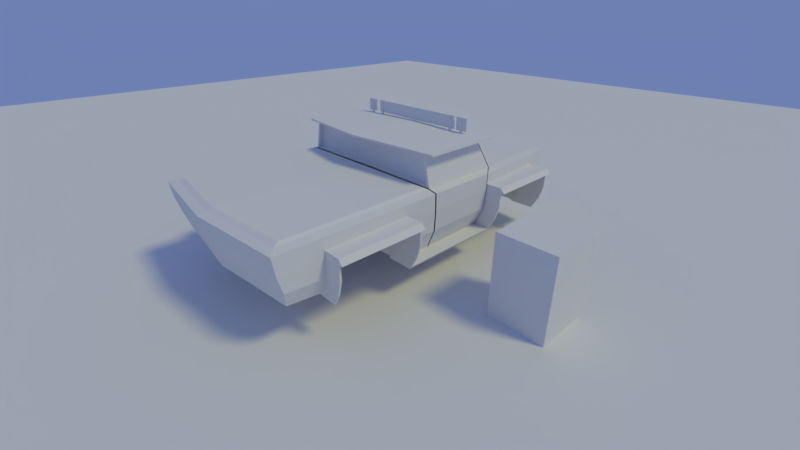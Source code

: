# Source: default_template_model_cars.blend  (saved by Blender 2.79.0; exported with 4.5.12 LTS)
import bpy
from mathutils import Matrix  # noqa: F401  (used for matrix-valued properties, if any)

bpy.ops.wm.read_factory_settings(use_empty=True)
scene = bpy.context.scene
scene.name = 'Scene'

# ---- collections
col_collection_1 = bpy.data.collections.new('Collection 1'); scene.collection.children.link(col_collection_1)

# ---- materials (node trees are filled in below, after node groups)
mat_material = bpy.data.materials.new('Material')
mat_material.alpha_threshold = 0.0
mat_material.use_transparent_shadow = False
mat_material.roughness = 0.5
mat_material.line_color = (0.0, 0.0, 0.0, 1.0)

# ---- material node trees

# ---- world
world_world = bpy.data.worlds.new('World'); scene.world = world_world
world_world.color = (0.1544, 0.2171, 0.448)
world_world.use_sun_shadow = False
world_world.sun_shadow_jitter_overblur = 0.0
world_world.cycles.sampling_method = 'MANUAL'

# ---- cameras
cam_camera = bpy.data.cameras.new('Camera')
cam_camera.clip_end = 100.0
cam_camera.lens = 18.0
cam_camera.sensor_width = 32.0
cam_camera.sensor_height = 18.0
cam_camera.ortho_scale = 7.314
cam_camera.dof.focus_distance = 0.0
cam_camera.dof.aperture_fstop = 128.0

# ---- lights
light_lamp = bpy.data.lights.new('Lamp', 'SUN')
light_lamp.color = (1.0, 0.9293, 0.3877)
light_lamp.transmission_factor = 0.0
light_lamp.cutoff_distance = 30.0
light_lamp.angle = 0.1993
light_lamp.energy = 1.0
light_lamp.shadow_buffer_clip_start = 1.001
light_lamp.shadow_soft_size = 0.1
light_lamp.shadow_cascade_max_distance = 1000.0

# ---- meshes
me_cube_003 = bpy.data.meshes.new('Cube.003')
me_cube_003.from_pydata([(-1.212, -0.0048, -0.1053), (-1.212, -0.0048, 0.179), (-1.212, 0.03058, 0.179), (-1.212, 0.03058, -0.1053), (-1.139, -0.02739, 0.1053), (-1.139, -0.02739, -0.179), (-1.139, 0.001605, 0.1053), (-1.139, 0.001605, -0.179), (0.0, -0.0048, -0.1053), (0.0, -0.0048, 0.179), (0.0, 0.03058, -0.1053), (0.0, 0.03058, 0.179), (-1.084, -0.02739, -0.179), (-1.084, -0.02739, 0.1053), (-1.084, 0.001605, -0.179), (-1.084, 0.001605, 0.1053)], [], [(1, 2, 3, 0), (9, 11, 2, 1), (12, 5, 7, 14), (0, 8, 9, 1), (5, 4, 6, 7), (0, 3, 10, 8), (4, 5, 12, 13), (3, 2, 11, 10), (12, 14, 15, 13), (4, 13, 15, 6), (7, 6, 15, 14)])
me_cube_003.use_remesh_preserve_volume = False
me_cube_003.use_remesh_preserve_attributes = False
me_cube_003.use_mirror_vertex_groups = False
me_cube_003.update()
me_cube_005 = bpy.data.meshes.new('Cube.005')
me_cube_005.from_pydata([(-1.715, 3.603, -0.6845), (-1.431, 3.603, -0.6845), (-1.715, 3.603, -0.4002), (-1.431, 3.603, -0.4002), (-1.715, 3.638, -0.4002), (-1.715, 3.638, -0.6845), (-1.431, 3.638, -0.6845), (-1.431, 3.638, -0.4002), (-1.543, 3.609, -0.474), (-1.543, 3.609, -0.7583), (-1.603, 3.609, -0.7583), (-1.603, 3.609, -0.474), (-1.543, 3.58, -0.474), (-1.543, 3.58, -0.7583), (-1.603, 3.58, -0.7583), (-1.603, 3.58, -0.474)], [], [(5, 4, 7, 6), (1, 6, 7, 3), (2, 4, 5, 0), (3, 7, 4, 2), (0, 5, 6, 1), (13, 12, 15, 14), (8, 11, 15, 12), (10, 9, 13, 14), (11, 10, 14, 15), (9, 8, 12, 13), (2, 0, 1, 3), (8, 9, 10, 11)])
me_cube_005.use_remesh_preserve_volume = False
me_cube_005.use_remesh_preserve_attributes = False
me_cube_005.use_mirror_vertex_groups = False
me_cube_005.update()
me_cube_002 = bpy.data.meshes.new('Cube.002')
me_cube_002.from_pydata([(-1.715, 3.603, -0.6845), (-1.431, 3.603, -0.6845), (-1.715, 3.603, -0.4002), (-1.431, 3.603, -0.4002), (-1.715, 3.638, -0.4002), (-1.715, 3.638, -0.6845), (-1.431, 3.638, -0.6845), (-1.431, 3.638, -0.4002), (-1.603, 3.58, -0.474), (-1.603, 3.58, -0.7583), (-1.543, 3.58, -0.7583), (-1.543, 3.58, -0.474), (-1.603, 3.609, -0.474), (-1.603, 3.609, -0.7583), (-1.543, 3.609, -0.7583), (-1.543, 3.609, -0.474)], [], [(5, 4, 7, 6), (1, 6, 7, 3), (2, 4, 5, 0), (3, 7, 4, 2), (0, 5, 6, 1), (13, 12, 15, 14), (8, 11, 15, 12), (10, 9, 13, 14), (11, 10, 14, 15), (9, 8, 12, 13)])
me_cube_002.use_remesh_preserve_volume = False
me_cube_002.use_remesh_preserve_attributes = False
me_cube_002.use_mirror_vertex_groups = False
me_cube_002.update()
me_cube_001 = bpy.data.meshes.new('Cube.001')
me_cube_001.from_pydata([(-1.932, -3.793, -0.796), (-1.702, 3.347, -1.0), (-2.112, -4.024, 0.2739), (-1.933, 3.63, 0.2739), (0.0, 3.54, -1.0), (0.0, -4.01, -0.796), (0.0, -4.251, 0.2951), (0.0, 3.836, 0.2951), (-0.8309, 3.44, -1.0), (-1.057, -4.135, 0.2832), (-0.9575, -3.899, -0.796), (-0.9583, 3.73, 0.2832), (-1.933, 3.583, -0.0821), (-2.112, -3.977, -0.0821), (0.0, 3.787, -0.0821), (0.0, -4.202, -0.0821), (-0.9583, 3.682, -0.0821), (-1.057, -4.087, -0.0821), (-1.881, -0.4205, -1.0), (-2.112, -0.4759, 0.2739), (-2.112, 1.158, 0.2739), (0.0, -0.4783, 1.045), (0.0, 1.261, -1.0), (0.0, -0.473, -1.0), (-0.942, 1.151, -1.0), (-0.9292, -0.4621, -1.0), (-1.72, -0.4783, 0.9584), (-2.112, -0.4668, -0.0821), (-2.112, 1.154, -0.0821), (-1.92, -3.862, 0.3107), (-1.741, 3.479, 0.3107), (0.0, -4.082, 0.3319), (0.0, 3.678, 0.3319), (-0.9841, -3.97, 0.32), (-0.8859, 3.576, 0.32), (-1.847, -0.4783, 0.3535), (-1.757, 1.434, 0.3509), (0.0, 1.616, 0.3418), (-0.9586, 1.534, 0.3616), (-2.011, 2.701, 0.2739), (-1.983, 2.995, -0.0821), (-1.733, 2.996, -1.0), (0.0, 3.173, -1.0), (-0.8856, 2.998, -1.0), (-1.813, 2.664, 0.3107), (0.0, 2.885, 0.3418), (-0.9252, 2.473, 0.3217), (-0.9124, 1.556, 0.3674), (0.0, 1.617, 0.4026), (0.0, 2.773, 0.386), (-0.8776, 2.361, 0.3659), (-0.8862, 1.18, 0.9881), (-0.8842, -0.4783, 0.9847), (0.0, -0.4783, 0.3332), (-0.9616, -0.4783, 0.357), (-2.023, 1.316, 0.9921), (0.0, -0.8347, 1.045), (0.0, 1.454, 1.024), (-0.8793, 1.385, 1.014), (-0.8793, -0.7027, 1.023), (-1.633, 1.131, 0.966), (0.0, 1.218, 1.046), (-2.023, -0.5265, 0.9921), (-0.8857, -0.4781, 1.066), (0.0, -0.583, 1.085), (-0.8857, 1.158, 1.066), (-2.023, -0.528, 1.032), (-0.8792, -0.7042, 1.063), (-2.023, 1.314, 1.032), (-0.8792, 1.384, 1.054), (0.0, -0.8362, 1.085), (0.0, 1.453, 1.064), (-1.771, -0.329, 1.04), (-1.771, 1.099, 1.04), (0.0, 1.216, 1.085), (0.0, -2.197, -1.0), (-0.9938, -2.137, -1.0), (-2.112, -2.25, 0.2739), (-2.112, -2.222, -0.0821), (-1.918, -2.095, 0.3142), (-0.9828, -3.858, 0.3636), (-1.861, -3.757, 0.3543), (0.0, -3.963, 0.3755), (-1.859, -2.099, 0.3576), (-0.9634, -0.6204, 0.3649), (0.0, -0.6215, 0.3767), (0.0, -0.51, 0.3176), (-0.973, -2.149, 0.3643), (0.0, -2.202, 0.3761), (-0.8831, -0.4783, 1.02), (-0.9632, -0.4783, 0.3214), (0.0, -0.4783, 1.008), (0.0, -0.4783, 0.3681), (-1.907, -0.4379, 0.357), (-1.782, -0.4379, 0.9529), (0.0, -0.3784, 0.3681), (0.0, -0.3784, 1.008), (-0.9616, -0.3784, 0.357), (-0.8842, -0.3784, 0.9847), (-1.847, -0.3784, 0.3535), (-1.72, -0.3784, 0.9584), (-0.96, 1.555, 0.3232), (0.0, 1.237, 1.007), (0.0, 1.592, 0.379), (-0.8858, 1.159, 1.026), (-1.772, 1.1, 1.0), (-1.92, 1.436, 0.3107), (-1.916, -0.4783, 0.3177), (-1.774, -0.4783, 0.9922), (-2.112, -0.5106, 0.2739), (-2.112, -0.5011, -0.0821), (-1.916, -0.51, 0.3176), (-1.881, -0.453, -1.0), (-1.857, -0.6194, 0.3608), (-2.477, -3.101, 0.04376), (-2.273, -3.101, -0.9297), (-0.9578, -0.51, 0.3176), (-1.813, -1.242, 0.04376), (-1.609, -3.101, -0.9297), (-1.813, -3.101, 0.04376), (-2.477, -1.242, -0.06795), (-2.477, -3.101, -0.06795), (-1.813, -1.242, -0.06795), (-1.813, -3.101, -0.06795), (-2.569, -1.242, -0.06795), (-2.477, -1.242, 0.04376), (-2.569, -3.101, -0.06795), (-2.273, -3.059, -0.9321), (-2.215, -1.283, -1.036), (-2.477, -3.059, -0.0902), (-2.477, -1.283, -0.0902), (-1.691, -3.059, -0.9321), (-1.634, -1.283, -1.036), (-1.895, -3.059, -0.0902), (-1.895, -1.283, -0.0902), (-2.39, -1.242, -0.7131), (-2.477, -1.242, -0.3905), (-1.726, -1.242, -0.7131), (-1.813, -1.242, -0.3905), (-1.808, -1.283, -0.7205), (-1.895, -1.283, -0.4053), (-2.39, -1.283, -0.7205), (-2.477, -1.283, -0.4053), (-2.477, -3.101, -0.3905), (-2.39, -3.101, -0.7131), (-1.895, -3.059, -0.4053), (-1.808, -3.059, -0.7205), (-1.813, -3.101, -0.3905), (-1.726, -3.101, -0.7131), (-2.477, -3.059, -0.4053), (-2.39, -3.059, -0.7205), (-1.896, 3.465, -0.541), (0.0, 3.663, -0.541), (-0.8946, 3.561, -0.541), (-2.075, -0.4437, -0.541), (-1.938, 2.99, -0.541), (0.0, -4.106, -0.439), (-1.007, -3.993, -0.439), (-2.101, -3.885, -0.439), (-2.075, -0.4771, -0.541), (-1.91, -3.079, -0.8811), (0.0, -3.159, -0.9006), (-0.9938, -3.075, -0.9006), (-2.112, -3.114, 0.2739), (-2.112, -3.077, -0.0821), (-1.919, -2.956, 0.3125), (-0.9778, -2.982, 0.364), (-1.86, -2.906, 0.356), (0.0, -3.06, 0.3758), (-2.089, -3.083, -0.4862), (-1.881, -1.259, -1.0), (0.0, -1.303, -1.0), (-0.9938, -1.271, -1.0), (-0.9676, -1.298, 0.3646), (-2.112, -1.281, 0.2739), (-2.112, -1.263, -0.0821), (-1.917, -1.212, 0.3161), (-1.858, -1.275, 0.3593), (0.0, -1.322, 0.3764), (-2.075, -1.261, -0.541), (-2.477, 1.152, 0.04376), (-2.215, 3.011, -1.036), (-1.552, 3.011, -1.036), (-1.813, 3.011, 0.04376), (-1.634, 1.194, -1.036), (-1.813, 1.152, 0.04376), (-2.477, 3.011, -0.06795), (-2.477, 1.152, -0.06795), (-1.813, 3.011, -0.06795), (-1.813, 1.152, -0.06795), (-2.569, 3.011, -0.06795), (-2.477, 3.011, 0.04376), (-2.569, 1.152, -0.06795), (-2.215, 1.194, -1.036), (-2.215, 2.969, -1.036), (-2.477, 1.194, -0.0902), (-2.477, 2.969, -0.0902), (-1.634, 2.969, -1.036), (-1.895, 1.194, -0.0902), (-1.895, 2.969, -0.0902), (-2.39, 3.011, -0.7131), (-2.477, 3.011, -0.3905), (-1.726, 3.011, -0.7131), (-1.813, 3.011, -0.3905), (-1.808, 2.969, -0.7205), (-1.895, 2.969, -0.4053), (-2.39, 2.969, -0.7205), (-2.477, 2.969, -0.4053), (-2.477, 1.152, -0.3905), (-2.39, 1.152, -0.7131), (-1.895, 1.194, -0.4053), (-1.808, 1.194, -0.7205), (-1.813, 1.152, -0.3905), (-1.726, 1.152, -0.7131), (-2.477, 1.194, -0.4053), (-2.39, 1.194, -0.7205), (-0.9938, -2.222, -0.0821), (-0.9938, -3.077, -0.0821), (-0.9907, -3.083, -0.4862), (-1.856, 1.13, -1.0), (-0.9938, -1.263, -0.0821), (-0.9747, -1.261, -0.541), (-2.112, 1.138, 0.2739), (-2.112, 1.134, -0.0821), (-1.92, 1.412, 0.3108), (-0.8857, 1.137, 1.066), (-1.771, 1.081, 1.04), (-2.023, 1.293, 0.9921), (-1.772, 1.081, 0.9999), (0.0, 1.194, 1.085), (-2.023, 1.292, 1.032), (-1.911, 1.118, 0.3514), (-1.78, 0.9641, 0.9598), (-2.072, 1.13, -0.541), (-1.856, 1.151, -1.0), (-0.9938, -2.18, -0.541), (-1.009, 1.151, -0.0821), (-2.072, 1.151, -0.541), (-0.9476, 2.996, -0.0821), (-0.9019, 2.993, -0.541), (-1.568, -1.242, -1.005), (-2.239, -1.242, -0.9914), (-0.9695, 1.149, -0.541), (-1.65, -1.283, -1.006), (-2.239, -1.283, -0.9924), (-2.242, 1.152, -0.9872), (-1.66, 1.194, -0.9883), (-1.578, 1.152, -0.9872), (-2.242, 1.194, -0.9883), (-2.094, 3.029, -1.022), (-2.094, 3.029, -0.7084), (-2.094, 3.574, -1.022), (-2.094, 3.574, -0.7084), (0.0, 3.029, -1.022), (0.0, 3.029, -0.7084), (0.0, 3.793, -1.022), (0.0, 3.793, -0.7084)], [], [(17, 9, 2, 13), (40, 39, 3, 12), (16, 11, 7, 14), (162, 161, 5, 10), (160, 162, 10, 0), (12, 3, 11, 16), (15, 6, 9, 17), (156, 15, 17, 157), (151, 12, 16, 153), (153, 16, 14, 152), (155, 40, 12, 151), (157, 17, 13, 158), (219, 24, 25, 18), (43, 42, 22, 24), (24, 22, 23, 25), (2, 9, 33, 29), (222, 19, 107, 224), (7, 11, 34, 32), (39, 20, 106, 44), (11, 3, 30, 34), (9, 6, 31, 33), (163, 2, 29, 165), (45, 46, 50, 49), (44, 106, 101, 46), (30, 44, 46, 34), (34, 46, 45, 32), (3, 39, 44, 30), (8, 4, 42, 43), (1, 8, 43, 41), (28, 20, 39, 40), (50, 47, 48, 49), (101, 37, 48, 47), (46, 101, 47, 50), (60, 51, 38, 36), (102, 103, 38, 51), (165, 29, 81, 167), (35, 54, 97, 99), (228, 108, 62, 227), (89, 59, 62, 108), (61, 104, 58, 57), (104, 105, 55, 58), (21, 56, 59, 89), (225, 226, 72, 63), (229, 225, 63, 64), (226, 230, 66, 72), (63, 72, 66, 67), (74, 71, 69, 65), (65, 69, 68, 73), (64, 63, 67, 70), (58, 69, 71, 57), (227, 230, 68, 55), (104, 105, 73, 65), (62, 59, 67, 66), (55, 68, 69, 58), (61, 104, 65, 74), (59, 56, 70, 67), (52, 26, 100, 98), (231, 93, 94, 232), (29, 33, 80, 81), (174, 77, 79, 176), (164, 163, 77, 78), (172, 171, 75, 76), (111, 113, 84, 116), (167, 166, 87, 83), (166, 168, 88, 87), (176, 79, 83, 177), (33, 31, 82, 80), (52, 91, 21, 89), (92, 54, 90, 53), (97, 95, 96, 98), (54, 35, 107, 90), (35, 26, 108, 107), (26, 52, 89, 108), (99, 97, 98, 100), (54, 92, 95, 97), (26, 35, 99, 100), (91, 52, 98, 96), (60, 36, 106, 105), (38, 103, 37, 101), (36, 38, 101, 106), (102, 51, 104, 61), (51, 60, 105, 104), (94, 93, 107, 108), (232, 94, 108, 228), (116, 84, 85, 86), (177, 173, 84, 113), (173, 178, 85, 84), (143, 121, 129, 149), (175, 174, 109, 110), (179, 175, 110, 159), (244, 128, 132, 243), (144, 115, 118, 148), (120, 125, 117, 122), (125, 114, 119, 117), (136, 135, 141, 142), (136, 120, 122, 138), (114, 121, 123, 119), (119, 123, 122, 117), (121, 114, 126), (114, 125, 124, 126), (125, 120, 124), (120, 121, 126, 124), (120, 136, 142, 130), (149, 129, 133, 145), (241, 128, 244), (121, 120, 130, 129), (241, 135, 137, 240), (135, 136, 138, 137), (130, 142, 140, 134), (142, 141, 139, 140), (127, 150, 146, 131), (150, 149, 145, 146), (121, 143, 147, 123), (143, 144, 148, 147), (115, 144, 150, 127), (144, 143, 149, 150), (41, 155, 151, 1), (8, 153, 152, 4), (1, 151, 153, 8), (170, 179, 159, 112), (10, 157, 158, 0), (5, 156, 157, 10), (0, 158, 169, 160), (80, 82, 168, 166), (81, 80, 166, 167), (158, 13, 164, 169), (13, 2, 163, 164), (79, 165, 167, 83), (77, 163, 165, 79), (76, 75, 161, 162), (78, 77, 174, 175), (87, 88, 178, 173), (83, 87, 173, 177), (111, 176, 177, 113), (25, 23, 171, 172), (112, 25, 172, 170), (109, 174, 176, 111), (208, 187, 195, 214), (206, 194, 197, 204), (245, 193, 128, 241), (186, 191, 183, 188), (191, 180, 185, 183), (201, 200, 206, 207), (201, 186, 188, 203), (180, 187, 189, 185), (185, 189, 188, 183), (187, 180, 192), (180, 191, 190, 192), (191, 186, 190), (186, 187, 192, 190), (186, 201, 207, 196), (214, 195, 198, 210), (200, 181, 194, 206), (187, 186, 196, 195), (181, 200, 202, 182), (200, 201, 203, 202), (196, 207, 205, 199), (207, 206, 204, 205), (248, 215, 211, 246), (215, 214, 210, 211), (187, 208, 212, 189), (208, 209, 213, 212), (245, 209, 215, 248), (209, 208, 214, 215), (179, 170, 172, 221), (164, 78, 216, 217), (160, 169, 218, 162), (175, 179, 221, 220), (169, 164, 217, 218), (78, 175, 220, 216), (18, 154, 233, 219), (93, 231, 224, 107), (62, 66, 230, 227), (73, 68, 230, 226), (74, 65, 225, 229), (65, 73, 226, 225), (105, 228, 227, 55), (27, 19, 222, 223), (154, 27, 223, 233), (228, 224, 231, 232), (221, 235, 216, 220), (172, 76, 235, 221), (76, 162, 218, 235), (216, 235, 218, 217), (135, 241, 244, 141), (28, 40, 238, 236), (40, 155, 239, 238), (236, 238, 239, 242), (43, 24, 242, 239), (234, 237, 242, 24), (141, 244, 243, 139), (237, 28, 236, 242), (155, 41, 43, 239), (193, 245, 248), (193, 248, 246, 184), (209, 245, 247, 213), (247, 245, 241, 240), (193, 184, 132, 128), (249, 250, 252, 251), (251, 252, 256, 255), (251, 255, 253, 249), (256, 252, 250, 254)])
me_cube_001.use_remesh_preserve_volume = False
me_cube_001.use_remesh_preserve_attributes = False
me_cube_001.use_mirror_vertex_groups = False
me_cube_001.update()
me_plane = bpy.data.meshes.new('Plane')
me_plane.from_pydata([(-26.75, -26.75, 0.0), (26.75, -26.75, 0.0), (-26.75, 26.75, 0.0), (26.75, 26.75, 0.0)], [], [(0, 1, 3, 2)])
me_plane.use_remesh_preserve_volume = False
me_plane.use_remesh_preserve_attributes = False
me_plane.use_mirror_vertex_groups = False
me_plane.update()
me_cube = bpy.data.meshes.new('Cube')
me_cube.from_pydata([(0.6, 0.6, 0.0), (0.6, -0.6, 0.0), (-0.6, -0.6, 0.0), (-0.6, 0.6, 0.0), (0.6, 0.6, 1.0), (0.6, -0.6, 1.0), (-0.6, -0.6, 1.0), (-0.6, 0.6, 1.0)], [], [(0, 1, 2, 3), (4, 7, 6, 5), (0, 4, 5, 1), (1, 5, 6, 2), (2, 6, 7, 3), (4, 0, 3, 7)])
me_cube.materials.append(mat_material)
me_cube.use_remesh_preserve_volume = False
me_cube.use_remesh_preserve_attributes = False
me_cube.use_mirror_vertex_groups = False
me_cube.update()

# ---- objects
ob_greatfarol_006 = bpy.data.objects.new('greatfarol.006', me_cube_003)
ob_greatfarol_005 = bpy.data.objects.new('greatfarol.005', me_cube_005)
ob_greatfarol_004 = bpy.data.objects.new('greatfarol.004', me_cube_005)
ob_greatfarol_003 = bpy.data.objects.new('greatfarol.003', me_cube_002)
ob_greatfarol_002 = bpy.data.objects.new('greatfarol.002', me_cube_002)
ob_greatfarol_001 = bpy.data.objects.new('greatfarol.001', me_cube_002)
ob_greatfarol = bpy.data.objects.new('greatfarol', me_cube_002)
ob_empty = bpy.data.objects.new('Empty', None)
ob_cube = bpy.data.objects.new('Cube', me_cube_001)
ob_ground = bpy.data.objects.new('ground', me_plane)
ob_player180cm = bpy.data.objects.new('player180cm', me_cube)
ob_sun = bpy.data.objects.new('Sun', light_lamp)
ob_camera = bpy.data.objects.new('Camera', cam_camera)

# ---- transforms, parenting, visibility, modifiers, constraints
ob_greatfarol_006.location = (0.0, 1.01, 2.95)
ob_greatfarol_006.lineart.crease_threshold = 0.0
_m = ob_greatfarol_006.modifiers.new('Mirror', 'MIRROR')
_m.use_clip = True
ob_greatfarol_005.location = (2.986, -2.59, 3.525)
ob_greatfarol_005.lineart.crease_threshold = 0.0
ob_greatfarol_004.location = (0.09648, -2.59, 3.525)
ob_greatfarol_004.lineart.crease_threshold = 0.0
ob_greatfarol_003.location = (0.7965, 0.03884, 1.74)
ob_greatfarol_003.lineart.crease_threshold = 0.0
ob_greatfarol_002.location = (2.286, 0.03884, 1.74)
ob_greatfarol_002.lineart.crease_threshold = 0.0
ob_greatfarol_001.location = (3.15, 0.0, 1.74)
ob_greatfarol_001.lineart.crease_threshold = 0.0
ob_greatfarol.location = (0.0, 0.0, 1.74)
ob_greatfarol.lineart.crease_threshold = 0.0
ob_empty.location = (-2.005, -2.171, 0.7131)
ob_empty.rotation_euler = (0.0, 0.0, 1.571)
ob_empty.empty_display_type = 'CIRCLE'
ob_empty.empty_display_size = 0.75
ob_empty.empty_image_offset = (0.0, 0.0)
ob_empty.lineart.crease_threshold = 0.0
ob_cube.location = (0.0, 0.0, 1.74)
ob_cube.lineart.crease_threshold = 0.0
_m = ob_cube.modifiers.new('Mirror', 'MIRROR')
_m.use_clip = True
ob_ground.location = (0.0, 0.0, 0.0)
ob_ground.hide_viewport = True
ob_ground.lineart.crease_threshold = 0.0
ob_player180cm.location = (4.209, 0.0, 0.0)
ob_player180cm.scale = (1.0, 1.0, 1.8)
ob_player180cm.lock_rotations_4d = False
ob_player180cm.empty_display_type = 'ARROWS'
ob_player180cm.lineart.crease_threshold = 0.0
ob_sun.location = (8.626, 3.834, 16.13)
ob_sun.rotation_euler = (0.6503, 0.05522, 1.866)
ob_sun.lock_rotations_4d = False
ob_sun.empty_display_type = 'ARROWS'
ob_sun.color = (0.0, 0.0, 0.0, 0.0)
ob_sun.lineart.crease_threshold = 0.0
ob_camera.location = (7.481, -6.508, 5.344)
ob_camera.rotation_euler = (1.109, 0.0, 0.8149)
ob_camera.lock_rotations_4d = False
ob_camera.empty_display_type = 'ARROWS'
ob_camera.color = (0.0, 0.0, 0.0, 0.0)
ob_camera.display_type = 'WIRE'
ob_camera.lineart.crease_threshold = 0.0

# ---- collection membership
col_collection_1.objects.link(ob_greatfarol_006)
col_collection_1.objects.link(ob_greatfarol_005)
col_collection_1.objects.link(ob_greatfarol_004)
col_collection_1.objects.link(ob_greatfarol_003)
col_collection_1.objects.link(ob_greatfarol_002)
col_collection_1.objects.link(ob_greatfarol_001)
col_collection_1.objects.link(ob_greatfarol)
col_collection_1.objects.link(ob_empty)
col_collection_1.objects.link(ob_cube)
col_collection_1.objects.link(ob_ground)
col_collection_1.objects.link(ob_player180cm)
col_collection_1.objects.link(ob_sun)
col_collection_1.objects.link(ob_camera)

# ---- scene / render settings (as saved in the file)
scene.camera = ob_camera
scene.frame_start = 1; scene.frame_end = 250; scene.frame_set(1)
scene.render.engine = 'BLENDER_EEVEE_NEXT'
scene.render.resolution_percentage = 50
scene.render.fps = 30
scene.render.dither_intensity = 0.0
scene.cycles.use_denoising = False
scene.cycles.samples = 128
scene.cycles.sampling_pattern = 'TABULATED_SOBOL'
scene.cycles.use_adaptive_sampling = False
scene.cycles.use_light_tree = False
scene.cycles.blur_glossy = 0.0
scene.cycles.sample_clamp_indirect = 0.0
scene.view_settings.view_transform = 'Standard'
bpy.context.view_layer.update()

